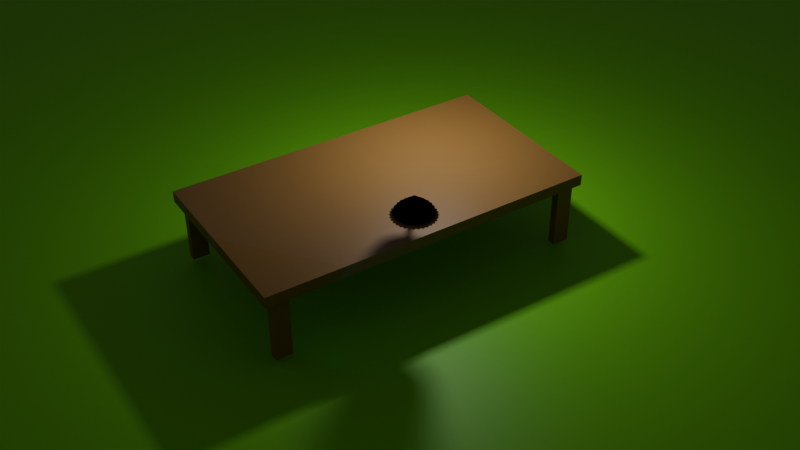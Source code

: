 # Source: tablewithglass.blend  (saved by Blender 4.0.36; exported with 4.5.12 LTS)
import bpy
from mathutils import Matrix  # noqa: F401  (used for matrix-valued properties, if any)

bpy.ops.wm.read_factory_settings(use_empty=True)
scene = bpy.context.scene
scene.name = 'Scene'

# ---- collections
col_collection = bpy.data.collections.new('Collection'); scene.collection.children.link(col_collection)

# ---- materials (node trees are filled in below, after node groups)
mat_material_003 = bpy.data.materials.new('Material.003')
mat_material_003.use_transparent_shadow = False
mat_material_004 = bpy.data.materials.new('Material.004')
mat_material_004.use_transparent_shadow = False
mat_material_002 = bpy.data.materials.new('Material.002')
mat_material_002.use_transparent_shadow = False
mat_material_001 = bpy.data.materials.new('Material.001')
mat_material_001.use_transparent_shadow = False
mat_material_005 = bpy.data.materials.new('Material.005')
mat_material_005.use_transparent_shadow = False

# ---- material node trees
mat_material_003.use_nodes = True; mat_material_003.node_tree.nodes.clear()
_N = mat_material_003.node_tree.nodes; _L = mat_material_003.node_tree.links
n0 = _N.new('ShaderNodeOutputMaterial'); n0.name = 'Material Output'; n0.location = (300, 300)
n1 = _N.new('ShaderNodeBsdfTransparent'); n1.name = 'Transparent BSDF'; n1.location = (10, 300)
n1.inputs[0].default_value = (1.0, 1.0, 0.9999, 1.0)
n2 = _N.new('ShaderNodeBsdfGlass'); n2.name = 'Glass BSDF'; n2.location = (100, 275)
n2.inputs[2].default_value = 11.25
_L.new(n1.outputs[0], n0.inputs[0])
_L.new(n2.outputs[0], n0.inputs[1])
n0.is_active_output = True
mat_material_004.use_nodes = True; mat_material_004.node_tree.nodes.clear()
_N = mat_material_004.node_tree.nodes; _L = mat_material_004.node_tree.links
n0 = _N.new('ShaderNodeOutputMaterial'); n0.name = 'Material Output'; n0.location = (300, 300)
n1 = _N.new('ShaderNodeBsdfTransparent'); n1.name = 'Transparent BSDF'; n1.location = (10, 300)
_L.new(n1.outputs[0], n0.inputs[0])
n0.is_active_output = True
mat_material_002.use_nodes = True; mat_material_002.node_tree.nodes.clear()
_N = mat_material_002.node_tree.nodes; _L = mat_material_002.node_tree.links
n0 = _N.new('ShaderNodeOutputMaterial'); n0.name = 'Material Output'; n0.location = (300, 300)
n1 = _N.new('ShaderNodeBsdfTransparent'); n1.name = 'Transparent BSDF'; n1.location = (10, 300)
_L.new(n1.outputs[0], n0.inputs[0])
n0.is_active_output = True
mat_material_001.use_nodes = True; mat_material_001.node_tree.nodes.clear()
_N = mat_material_001.node_tree.nodes; _L = mat_material_001.node_tree.links
n0 = _N.new('ShaderNodeBsdfPrincipled'); n0.name = 'Principled BSDF'; n0.location = (10, 300)
n0.inputs[0].default_value = (0.305, 0.159, 0.03689, 1.0)
n0.inputs[3].default_value = 1.45
n1 = _N.new('ShaderNodeOutputMaterial'); n1.name = 'Material Output'; n1.location = (300, 300)
_L.new(n0.outputs[0], n1.inputs[0])
n1.is_active_output = True
mat_material_005.use_nodes = True; mat_material_005.node_tree.nodes.clear()
_N = mat_material_005.node_tree.nodes; _L = mat_material_005.node_tree.links
n0 = _N.new('ShaderNodeBsdfPrincipled'); n0.name = 'Principled BSDF'; n0.location = (10, 300)
n0.inputs[0].default_value = (0.2135, 0.8005, 0.01896, 1.0)
n0.inputs[3].default_value = 1.45
n1 = _N.new('ShaderNodeOutputMaterial'); n1.name = 'Material Output'; n1.location = (300, 300)
_L.new(n0.outputs[0], n1.inputs[0])
n1.is_active_output = True

# ---- world
world_world = bpy.data.worlds.new('World'); scene.world = world_world
world_world.use_nodes = True; world_world.node_tree.nodes.clear()
_N = world_world.node_tree.nodes; _L = world_world.node_tree.links
n0 = _N.new('ShaderNodeOutputWorld'); n0.name = 'World Output'; n0.location = (300, 300)
n1 = _N.new('ShaderNodeBackground'); n1.name = 'Background'; n1.location = (10, 300)
n1.inputs[0].default_value = (0.05088, 0.05088, 0.05088, 1.0)
_L.new(n1.outputs[0], n0.inputs[0])
n0.is_active_output = True
world_world.color = (0.05088, 0.05088, 0.05088)
world_world.use_sun_shadow = False
world_world.sun_shadow_jitter_overblur = 0.0

# ---- cameras
cam_camera_001 = bpy.data.cameras.new('Camera.001')

# ---- lights
light_area = bpy.data.lights.new('Area', 'AREA')
light_area.transmission_factor = 0.0
light_area.energy = 461.5
light_area.shadow_maximum_resolution = 0.006
light_area.use_absolute_resolution = True
light_area.size = 1.0
light_area.size_y = 1.0
light_area_001 = bpy.data.lights.new('Area.001', 'AREA')
light_area_001.color = (0.0, 0.1304, 1.0)
light_area_001.transmission_factor = 0.0
light_area_001.energy = 59.5
light_area_001.shadow_maximum_resolution = 0.006
light_area_001.use_absolute_resolution = True
light_area_001.size = 13.77
light_area_001.size_y = 1.0
light_spot = bpy.data.lights.new('Spot', 'SPOT')
light_spot.transmission_factor = 0.0
light_spot.shadow_maximum_resolution = 0.006
light_spot.use_absolute_resolution = True
light_spot.use_soft_falloff = False

# ---- meshes
me_cube_001 = bpy.data.meshes.new('Cube.001')
me_cube_001.from_pydata([(-0.3459, -0.6385, -1.0), (-0.1341, -1.0, -0.6385), (-0.7513, -0.7443, -0.6385), (-0.6385, -0.3459, -1.0), (-0.7443, -0.7513, -0.6385), (-1.0, -0.1341, -0.6385), (-1.0, -0.1341, 1.0), (-0.7443, -0.7513, 1.0), (-0.7513, -0.7443, 1.0), (-0.1341, -1.0, 1.0), (-0.6385, 0.3459, -1.0), (-1.0, 0.1341, -0.6385), (-0.7443, 0.7513, -0.6385), (-0.1341, 1.0, -0.6385), (-0.3459, 0.6385, -1.0), (-0.7513, 0.7443, -0.6385), (-0.1341, 1.0, 1.0), (-0.7513, 0.7443, 1.0), (-0.7443, 0.7513, 1.0), (-1.0, 0.1341, 1.0), (0.6385, -0.3459, -1.0), (1.0, -0.1341, -0.6385), (0.7443, -0.7513, -0.6385), (0.1341, -1.0, -0.6385), (0.3459, -0.6385, -1.0), (0.7513, -0.7443, -0.6385), (0.1341, -1.0, 1.0), (0.7513, -0.7443, 1.0), (0.7443, -0.7513, 1.0), (1.0, -0.1341, 1.0), (0.3459, 0.6385, -1.0), (0.1341, 1.0, -0.6385), (0.7513, 0.7443, -0.6385), (1.0, 0.1341, -0.6385), (0.6385, 0.3459, -1.0), (0.7443, 0.7513, -0.6385), (1.0, 0.1341, 1.0), (0.7443, 0.7513, 1.0), (0.7513, 0.7443, 1.0), (0.1341, 1.0, 1.0)], [], [(5, 6, 19, 11), (37, 35, 32, 38), (27, 25, 22, 28), (17, 15, 12, 18), (23, 26, 9, 1), (13, 16, 39, 31), (33, 36, 29, 21), (2, 8, 7, 4), (0, 1, 2), (3, 4, 5), (10, 11, 12), (13, 14, 15), (20, 21, 22), (23, 24, 25), (30, 31, 32), (33, 34, 35), (3, 0, 2, 4), (1, 9, 8, 2), (6, 5, 4, 7), (16, 13, 15, 17), (14, 10, 12, 15), (11, 19, 18, 12), (36, 33, 35, 37), (34, 30, 32, 35), (31, 39, 38, 32), (26, 23, 25, 27), (24, 20, 22, 25), (21, 29, 28, 22), (5, 11, 10, 3), (13, 31, 30, 14), (33, 21, 20, 34), (23, 1, 0, 24), (10, 14, 30, 34, 20, 24, 0, 3)])
_uv = me_cube_001.uv_layers.new(name='UVMap')
_uv.uv.foreach_set('vector', [0.4202, 0.1082, 0.625, 0.1082, 0.625, 0.1418, 0.4202, 0.1418, 0.625, 0.4991, 0.4202, 0.4991, 0.4202, 0.5009, 0.625, 0.5009, 0.625, 0.7491, 0.4202, 0.7491, 0.4202, 0.7509, 0.625, 0.7509, 0.625, 0.2491, 0.4202, 0.2491, 0.4202, 0.2509, 0.625, 0.2509, 0.4202, 0.8582, 0.625, 0.8582, 0.625, 0.8918, 0.4202, 0.8918, 0.4202, 0.3582, 0.625, 0.3582, 0.625, 0.3918, 0.4202, 0.3918, 0.4202, 0.6082, 0.625, 0.6082, 0.625, 0.6418, 0.4202, 0.6418, 0.4202, 0.03196, 0.625, 0.03196, 0.625, 0.03109, 0.4202, 0.03109, 0.2068, 0.7048, 0.2332, 0.75, 0.1561, 0.718, 0.1702, 0.6682, 0.157, 0.7189, 0.125, 0.6418, 0.1702, 0.5818, 0.125, 0.6082, 0.157, 0.5311, 0.2332, 0.5, 0.2068, 0.5452, 0.1561, 0.532, 0.3298, 0.6682, 0.375, 0.6418, 0.343, 0.7189, 0.2668, 0.75, 0.2932, 0.7048, 0.3439, 0.718, 0.2932, 0.5452, 0.2668, 0.5, 0.3439, 0.532, 0.375, 0.6082, 0.3298, 0.5818, 0.343, 0.5311, 0.1702, 0.6682, 0.2068, 0.7048, 0.1561, 0.718, 0.157, 0.7189, 0.4202, 0.0, 0.625, 0.0, 0.625, 0.03196, 0.4202, 0.03196, 0.625, 0.1082, 0.4202, 0.1082, 0.4202, 0.03109, 0.625, 0.03109, 0.625, 0.3582, 0.4202, 0.3582, 0.4202, 0.2491, 0.625, 0.2491, 0.2068, 0.5452, 0.1702, 0.5818, 0.157, 0.5311, 0.1561, 0.532, 0.4202, 0.1418, 0.625, 0.1418, 0.625, 0.2509, 0.4202, 0.2509, 0.625, 0.6082, 0.4202, 0.6082, 0.4202, 0.4991, 0.625, 0.4991, 0.3298, 0.5818, 0.2932, 0.5452, 0.3439, 0.532, 0.343, 0.5311, 0.4202, 0.3918, 0.625, 0.3918, 0.625, 0.5009, 0.4202, 0.5009, 0.625, 0.8582, 0.4202, 0.8582, 0.4202, 0.7491, 0.625, 0.7491, 0.2932, 0.7048, 0.3298, 0.6682, 0.343, 0.7189, 0.3439, 0.718, 0.4202, 0.6418, 0.625, 0.6418, 0.625, 0.7509, 0.4202, 0.7509, 0.125, 0.6418, 0.125, 0.6082, 0.1702, 0.5818, 0.1702, 0.6682, 0.2332, 0.5, 0.2668, 0.5, 0.2932, 0.5452, 0.2068, 0.5452, 0.4202, 0.6082, 0.4202, 0.6418, 0.3298, 0.6682, 0.3298, 0.5818, 0.2668, 0.75, 0.2332, 0.75, 0.2068, 0.7048, 0.2932, 0.7048, 0.1702, 0.5818, 0.2068, 0.5452, 0.2932, 0.5452, 0.3298, 0.5818, 0.3298, 0.6682, 0.2932, 0.7048, 0.2068, 0.7048, 0.1702, 0.6682])
me_cube_001.materials.append(mat_material_003)
me_cube_001.update()
me_cylinder = bpy.data.meshes.new('Cylinder')
me_cylinder.from_pydata([(-0.9269, 0.9087, -0.06866), (0.9269, 0.9087, -0.06866), (0.0, 0.06416, 1.0), (0.9269, 0.9087, 0.06866), (-0.9269, 0.9087, 0.06866), (-0.7318, 1.072, -0.06866), (1.086, 0.7104, -0.06866), (0.01252, 0.06292, 1.0), (1.086, 0.7104, 0.06866), (-0.7318, 1.072, 0.06866), (-0.5086, 1.194, -0.06866), (1.204, 0.4848, -0.06866), (0.02455, 0.05927, 1.0), (1.204, 0.4848, 0.06866), (-0.5086, 1.194, 0.06866), (-0.2658, 1.27, -0.06866), (1.276, 0.2406, -0.06866), (0.03564, 0.05334, 1.0), (1.276, 0.2406, 0.06866), (-0.2658, 1.27, 0.06866), (-0.01283, 1.298, -0.06866), (1.298, -0.01283, -0.06866), (0.04536, 0.04536, 1.0), (1.298, -0.01283, 0.06866), (-0.01283, 1.298, 0.06866), (0.2406, 1.276, -0.06866), (1.27, -0.2658, -0.06866), (0.05334, 0.03564, 1.0), (1.27, -0.2658, 0.06866), (0.2406, 1.276, 0.06866), (0.4848, 1.204, -0.06866), (1.194, -0.5086, -0.06866), (0.05927, 0.02455, 1.0), (1.194, -0.5086, 0.06866), (0.4848, 1.204, 0.06866), (0.7104, 1.086, -0.06866), (1.072, -0.7318, -0.06866), (0.06292, 0.01252, 1.0), (1.072, -0.7318, 0.06866), (0.7104, 1.086, 0.06866), (0.9087, 0.9269, -0.06866), (0.9087, -0.9269, -0.06866), (0.06416, 0.0, 1.0), (0.9087, -0.9269, 0.06866), (0.9087, 0.9269, 0.06866), (1.072, 0.7318, -0.06866), (0.7104, -1.086, -0.06866), (0.06292, -0.01252, 1.0), (0.7104, -1.086, 0.06866), (1.072, 0.7318, 0.06866), (1.194, 0.5086, -0.06866), (0.4848, -1.204, -0.06866), (0.05927, -0.02455, 1.0), (0.4848, -1.204, 0.06866), (1.194, 0.5086, 0.06866), (1.27, 0.2658, -0.06866), (0.2406, -1.276, -0.06866), (0.05334, -0.03564, 1.0), (0.2406, -1.276, 0.06866), (1.27, 0.2658, 0.06866), (1.298, 0.01283, -0.06866), (-0.01283, -1.298, -0.06866), (0.04536, -0.04536, 1.0), (-0.01283, -1.298, 0.06866), (1.298, 0.01283, 0.06866), (1.276, -0.2406, -0.06866), (-0.2658, -1.27, -0.06866), (0.03564, -0.05334, 1.0), (-0.2658, -1.27, 0.06866), (1.276, -0.2406, 0.06866), (1.204, -0.4848, -0.06866), (-0.5086, -1.194, -0.06866), (0.02455, -0.05927, 1.0), (-0.5086, -1.194, 0.06866), (1.204, -0.4848, 0.06866), (1.086, -0.7104, -0.06866), (-0.7318, -1.072, -0.06866), (0.01252, -0.06292, 1.0), (-0.7318, -1.072, 0.06866), (1.086, -0.7104, 0.06866), (0.9269, -0.9087, -0.06866), (-0.9269, -0.9087, -0.06866), (0.0, -0.06416, 1.0), (-0.9269, -0.9087, 0.06866), (0.9269, -0.9087, 0.06866), (0.7318, -1.072, -0.06866), (-1.086, -0.7104, -0.06866), (-0.01252, -0.06292, 1.0), (-1.086, -0.7104, 0.06866), (0.7318, -1.072, 0.06866), (0.5086, -1.194, -0.06866), (-1.204, -0.4848, -0.06866), (-0.02455, -0.05927, 1.0), (-1.204, -0.4848, 0.06866), (0.5086, -1.194, 0.06866), (0.2658, -1.27, -0.06866), (-1.276, -0.2406, -0.06866), (-0.03564, -0.05334, 1.0), (-1.276, -0.2406, 0.06866), (0.2658, -1.27, 0.06866), (0.01283, -1.298, -0.06866), (-1.298, 0.01283, -0.06866), (-0.04536, -0.04536, 1.0), (-1.298, 0.01283, 0.06866), (0.01283, -1.298, 0.06866), (-0.2406, -1.276, -0.06866), (-1.27, 0.2658, -0.06866), (-0.05334, -0.03564, 1.0), (-1.27, 0.2658, 0.06866), (-0.2406, -1.276, 0.06866), (-0.4848, -1.204, -0.06866), (-1.194, 0.5086, -0.06866), (-0.05927, -0.02455, 1.0), (-1.194, 0.5086, 0.06866), (-0.4848, -1.204, 0.06866), (-0.7104, -1.086, -0.06866), (-1.072, 0.7318, -0.06866), (-0.06292, -0.01252, 1.0), (-1.072, 0.7318, 0.06866), (-0.7104, -1.086, 0.06866), (-0.9087, -0.9269, -0.06866), (-0.9087, 0.9269, -0.06866), (-0.06416, 0.0, 1.0), (-0.9087, 0.9269, 0.06866), (-0.9087, -0.9269, 0.06866), (-1.072, -0.7318, -0.06866), (-0.7104, 1.086, -0.06866), (-0.06292, 0.01252, 1.0), (-0.7104, 1.086, 0.06866), (-1.072, -0.7318, 0.06866), (-1.194, -0.5086, -0.06866), (-0.4848, 1.204, -0.06866), (-0.05927, 0.02455, 1.0), (-0.4848, 1.204, 0.06866), (-1.194, -0.5086, 0.06866), (-1.27, -0.2658, -0.06866), (-0.2406, 1.276, -0.06866), (-0.05334, 0.03564, 1.0), (-0.2406, 1.276, 0.06866), (-1.27, -0.2658, 0.06866), (-1.298, -0.01283, -0.06866), (0.01283, 1.298, -0.06866), (-0.04536, 0.04536, 1.0), (0.01283, 1.298, 0.06866), (-1.298, -0.01283, 0.06866), (-1.276, 0.2406, -0.06866), (0.2658, 1.27, -0.06866), (-0.03564, 0.05334, 1.0), (0.2658, 1.27, 0.06866), (-1.276, 0.2406, 0.06866), (-1.204, 0.4848, -0.06866), (0.5086, 1.194, -0.06866), (-0.02455, 0.05927, 1.0), (0.5086, 1.194, 0.06866), (-1.204, 0.4848, 0.06866), (-1.086, 0.7104, -0.06866), (0.7318, 1.072, -0.06866), (-0.01252, 0.06292, 1.0), (0.7318, 1.072, 0.06866), (-1.086, 0.7104, 0.06866)], [], [(156, 158, 4, 0), (11, 13, 19, 15), (16, 18, 24, 20), (21, 23, 29, 25), (26, 28, 34, 30), (31, 33, 39, 35), (36, 38, 44, 40), (41, 43, 49, 45), (46, 48, 54, 50), (51, 53, 59, 55), (56, 58, 64, 60), (61, 63, 69, 65), (66, 68, 74, 70), (71, 73, 79, 75), (76, 78, 84, 80), (81, 83, 89, 85), (86, 88, 94, 90), (91, 93, 99, 95), (101, 103, 109, 105), (106, 108, 114, 110), (111, 113, 119, 115), (116, 118, 124, 120), (121, 123, 129, 125), (126, 128, 134, 130), (131, 133, 139, 135), (136, 138, 144, 140), (141, 143, 149, 145), (146, 148, 154, 150), (151, 153, 159, 155), (6, 8, 14, 10), (7, 2, 157, 152, 147, 142, 137, 132, 127, 122, 117, 112, 107, 102, 97, 92, 87, 82, 77, 72, 67, 62, 57, 52, 47, 42, 37, 32, 27, 22, 17, 12), (1, 3, 9, 5), (2, 3, 4), (7, 8, 9), (12, 13, 14), (17, 18, 19), (22, 23, 24), (27, 28, 29), (32, 33, 34), (37, 38, 39), (42, 43, 44), (47, 48, 49), (52, 53, 54), (57, 58, 59), (62, 63, 64), (67, 68, 69), (72, 73, 74), (77, 78, 79), (82, 83, 84), (87, 88, 89), (92, 93, 94), (97, 98, 99), (102, 103, 104), (107, 108, 109), (112, 113, 114), (117, 118, 119), (122, 123, 124), (127, 128, 129), (132, 133, 134), (137, 138, 139), (142, 143, 144), (147, 148, 149), (152, 153, 154), (157, 158, 159), (9, 3, 2, 7), (0, 4, 3, 1), (8, 6, 5, 9), (14, 8, 7, 12), (13, 11, 10, 14), (19, 13, 12, 17), (18, 16, 15, 19), (24, 18, 17, 22), (23, 21, 20, 24), (29, 23, 22, 27), (28, 26, 25, 29), (34, 28, 27, 32), (33, 31, 30, 34), (39, 33, 32, 37), (38, 36, 35, 39), (44, 38, 37, 42), (43, 41, 40, 44), (49, 43, 42, 47), (48, 46, 45, 49), (54, 48, 47, 52), (53, 51, 50, 54), (59, 53, 52, 57), (58, 56, 55, 59), (64, 58, 57, 62), (63, 61, 60, 64), (69, 63, 62, 67), (68, 66, 65, 69), (74, 68, 67, 72), (73, 71, 70, 74), (79, 73, 72, 77), (78, 76, 75, 79), (84, 78, 77, 82), (83, 81, 80, 84), (89, 83, 82, 87), (88, 86, 85, 89), (94, 88, 87, 92), (93, 91, 90, 94), (99, 93, 92, 97), (98, 96, 95, 99), (104, 98, 97, 102), (103, 101, 100, 104), (109, 103, 102, 107), (108, 106, 105, 109), (114, 108, 107, 112), (113, 111, 110, 114), (119, 113, 112, 117), (118, 116, 115, 119), (124, 118, 117, 122), (123, 121, 120, 124), (129, 123, 122, 127), (128, 126, 125, 129), (134, 128, 127, 132), (133, 131, 130, 134), (139, 133, 132, 137), (138, 136, 135, 139), (144, 138, 137, 142), (143, 141, 140, 144), (149, 143, 142, 147), (148, 146, 145, 149), (154, 148, 147, 152), (153, 151, 150, 154), (159, 153, 152, 157), (158, 156, 155, 159), (4, 158, 157, 2)])
_uv = me_cylinder.uv_layers.new(name='UVMap')
_uv.uv.foreach_set('vector', [-0.1172, 0.7328, -0.1172, 0.7672, 0.1485, 0.7672, 0.1485, 0.7328, 0.789, 0.7328, 0.789, 0.7672, 1.055, 0.7672, 1.055, 0.7328, 0.7578, 0.7328, 0.7578, 0.7672, 1.023, 0.7672, 1.023, 0.7328, 0.7265, 0.7328, 0.7265, 0.7672, 0.9922, 0.7672, 0.9922, 0.7328, 0.6953, 0.7328, 0.6953, 0.7672, 0.961, 0.7672, 0.961, 0.7328, 0.664, 0.7328, 0.664, 0.7672, 0.9297, 0.7672, 0.9297, 0.7328, 0.6328, 0.7328, 0.6328, 0.7672, 0.8985, 0.7672, 0.8985, 0.7328, 0.6015, 0.7328, 0.6015, 0.7672, 0.8672, 0.7672, 0.8672, 0.7328, 0.5703, 0.7328, 0.5703, 0.7672, 0.836, 0.7672, 0.836, 0.7328, 0.539, 0.7328, 0.539, 0.7672, 0.8047, 0.7672, 0.8047, 0.7328, 0.5078, 0.7328, 0.5078, 0.7672, 0.7735, 0.7672, 0.7735, 0.7328, 0.4765, 0.7328, 0.4765, 0.7672, 0.7422, 0.7672, 0.7422, 0.7328, 0.4453, 0.7328, 0.4453, 0.7672, 0.711, 0.7672, 0.711, 0.7328, 0.414, 0.7328, 0.414, 0.7672, 0.6797, 0.7672, 0.6797, 0.7328, 0.3828, 0.7328, 0.3828, 0.7672, 0.6485, 0.7672, 0.6485, 0.7328, 0.3515, 0.7328, 0.3515, 0.7672, 0.6172, 0.7672, 0.6172, 0.7328, 0.3203, 0.7328, 0.3203, 0.7672, 0.586, 0.7672, 0.586, 0.7328, 0.289, 0.7328, 0.289, 0.7672, 0.5547, 0.7672, 0.5547, 0.7328, 0.2265, 0.7328, 0.2265, 0.7672, 0.4922, 0.7672, 0.4922, 0.7328, 0.1953, 0.7328, 0.1953, 0.7672, 0.461, 0.7672, 0.461, 0.7328, 0.164, 0.7328, 0.164, 0.7672, 0.4297, 0.7672, 0.4297, 0.7328, 0.1328, 0.7328, 0.1328, 0.7672, 0.3985, 0.7672, 0.3985, 0.7328, 0.1015, 0.7328, 0.1015, 0.7672, 0.3672, 0.7672, 0.3672, 0.7328, 0.07028, 0.7328, 0.07028, 0.7672, 0.336, 0.7672, 0.336, 0.7328, 0.03903, 0.7328, 0.03903, 0.7672, 0.3047, 0.7672, 0.3047, 0.7328, 0.007784, 0.7328, 0.007785, 0.7672, 0.2735, 0.7672, 0.2735, 0.7328, -0.02347, 0.7328, -0.02347, 0.7672, 0.2422, 0.7672, 0.2422, 0.7328, -0.05472, 0.7328, -0.05472, 0.7672, 0.211, 0.7672, 0.211, 0.7328, -0.08597, 0.7328, -0.08597, 0.7672, 0.1797, 0.7672, 0.1797, 0.7328, 0.8203, 0.7328, 0.8203, 0.7672, 1.086, 0.7672, 1.086, 0.7328, 0.253, 0.2651, 0.25, 0.2654, 0.247, 0.2651, 0.2441, 0.2642, 0.2414, 0.2628, 0.2391, 0.2609, 0.2372, 0.2586, 0.2358, 0.2559, 0.2349, 0.253, 0.2346, 0.25, 0.2349, 0.247, 0.2358, 0.2441, 0.2372, 0.2414, 0.2391, 0.2391, 0.2414, 0.2372, 0.2441, 0.2358, 0.247, 0.2349, 0.25, 0.2346, 0.253, 0.2349, 0.2559, 0.2358, 0.2586, 0.2372, 0.2609, 0.2391, 0.2628, 0.2414, 0.2642, 0.2441, 0.2651, 0.247, 0.2654, 0.25, 0.2651, 0.253, 0.2642, 0.2559, 0.2628, 0.2586, 0.2609, 0.2609, 0.2586, 0.2628, 0.2559, 0.2642, 0.8515, 0.7328, 0.8515, 0.7672, 1.117, 0.7672, 1.117, 0.7328, 0.25, 0.2654, 0.2968, 0.4854, 0.2032, 0.4854, 0.253, 0.2651, 0.3418, 0.4717, 0.25, 0.49, 0.2559, 0.2642, 0.3833, 0.4496, 0.2968, 0.4854, 0.2586, 0.2628, 0.4197, 0.4197, 0.3418, 0.4717, 0.2609, 0.2609, 0.4496, 0.3833, 0.3833, 0.4496, 0.2628, 0.2586, 0.4717, 0.3418, 0.4197, 0.4197, 0.2642, 0.2559, 0.4854, 0.2968, 0.4496, 0.3833, 0.2651, 0.253, 0.49, 0.25, 0.4717, 0.3418, 0.2654, 0.25, 0.4854, 0.2032, 0.4854, 0.2968, 0.2651, 0.247, 0.4717, 0.1582, 0.49, 0.25, 0.2642, 0.2441, 0.4496, 0.1167, 0.4854, 0.2032, 0.2628, 0.2414, 0.4197, 0.08029, 0.4717, 0.1582, 0.2609, 0.2391, 0.3833, 0.05045, 0.4496, 0.1167, 0.2586, 0.2372, 0.3418, 0.02827, 0.4197, 0.08029, 0.2559, 0.2358, 0.2968, 0.01461, 0.3833, 0.05045, 0.253, 0.2349, 0.25, 0.01, 0.3418, 0.02827, 0.25, 0.2346, 0.2032, 0.01461, 0.2968, 0.01461, 0.247, 0.2349, 0.1582, 0.02827, 0.25, 0.01, 0.2441, 0.2358, 0.1167, 0.05045, 0.2032, 0.01461, 0.2414, 0.2372, 0.08029, 0.08029, 0.1582, 0.02827, 0.2391, 0.2391, 0.05045, 0.1167, 0.1167, 0.05045, 0.2372, 0.2414, 0.02827, 0.1582, 0.08029, 0.08029, 0.2358, 0.2441, 0.01461, 0.2032, 0.05045, 0.1167, 0.2349, 0.247, 0.01, 0.25, 0.02827, 0.1582, 0.2346, 0.25, 0.01461, 0.2968, 0.01461, 0.2032, 0.2349, 0.253, 0.02827, 0.3418, 0.01, 0.25, 0.2358, 0.2559, 0.05045, 0.3833, 0.01461, 0.2968, 0.2372, 0.2586, 0.08029, 0.4197, 0.02827, 0.3418, 0.2391, 0.2609, 0.1167, 0.4496, 0.05045, 0.3833, 0.2414, 0.2628, 0.1582, 0.4717, 0.08029, 0.4197, 0.2441, 0.2642, 0.2032, 0.4854, 0.1167, 0.4496, 0.247, 0.2651, 0.25, 0.49, 0.1582, 0.4717, 0.25, 0.49, 0.2968, 0.4854, 0.25, 0.2654, 0.253, 0.2651, 0.1485, 0.7328, 0.1485, 0.7672, 0.0, 0.7672, 0.0, 0.7328, 0.8203, 0.7672, 0.8203, 0.7328, 1.117, 0.7328, 1.117, 0.7672, 0.2968, 0.4854, 0.3418, 0.4717, 0.253, 0.2651, 0.2559, 0.2642, 0.789, 0.7672, 0.789, 0.7328, 1.086, 0.7328, 1.086, 0.7672, 0.3418, 0.4717, 0.3833, 0.4496, 0.2559, 0.2642, 0.2586, 0.2628, 0.7578, 0.7672, 0.7578, 0.7328, 1.055, 0.7328, 1.055, 0.7672, 0.3833, 0.4496, 0.4197, 0.4197, 0.2586, 0.2628, 0.2609, 0.2609, 0.7265, 0.7672, 0.7265, 0.7328, 1.023, 0.7328, 1.023, 0.7672, 0.4197, 0.4197, 0.4496, 0.3833, 0.2609, 0.2609, 0.2628, 0.2586, 0.6953, 0.7672, 0.6953, 0.7328, 0.9922, 0.7328, 0.9922, 0.7672, 0.4496, 0.3833, 0.4717, 0.3418, 0.2628, 0.2586, 0.2642, 0.2559, 0.664, 0.7672, 0.664, 0.7328, 0.961, 0.7328, 0.961, 0.7672, 0.4717, 0.3418, 0.4854, 0.2968, 0.2642, 0.2559, 0.2651, 0.253, 0.6328, 0.7672, 0.6328, 0.7328, 0.9297, 0.7328, 0.9297, 0.7672, 0.4854, 0.2968, 0.49, 0.25, 0.2651, 0.253, 0.2654, 0.25, 0.6015, 0.7672, 0.6015, 0.7328, 0.8985, 0.7328, 0.8985, 0.7672, 0.49, 0.25, 0.4854, 0.2032, 0.2654, 0.25, 0.2651, 0.247, 0.5703, 0.7672, 0.5703, 0.7328, 0.8672, 0.7328, 0.8672, 0.7672, 0.4854, 0.2032, 0.4717, 0.1582, 0.2651, 0.247, 0.2642, 0.2441, 0.539, 0.7672, 0.539, 0.7328, 0.836, 0.7328, 0.836, 0.7672, 0.4717, 0.1582, 0.4496, 0.1167, 0.2642, 0.2441, 0.2628, 0.2414, 0.5078, 0.7672, 0.5078, 0.7328, 0.8047, 0.7328, 0.8047, 0.7672, 0.4496, 0.1167, 0.4197, 0.08029, 0.2628, 0.2414, 0.2609, 0.2391, 0.4765, 0.7672, 0.4765, 0.7328, 0.7735, 0.7328, 0.7735, 0.7672, 0.4197, 0.08029, 0.3833, 0.05045, 0.2609, 0.2391, 0.2586, 0.2372, 0.4453, 0.7672, 0.4453, 0.7328, 0.7422, 0.7328, 0.7422, 0.7672, 0.3833, 0.05045, 0.3418, 0.02827, 0.2586, 0.2372, 0.2559, 0.2358, 0.414, 0.7672, 0.414, 0.7328, 0.711, 0.7328, 0.711, 0.7672, 0.3418, 0.02827, 0.2968, 0.01461, 0.2559, 0.2358, 0.253, 0.2349, 0.3828, 0.7672, 0.3828, 0.7328, 0.6797, 0.7328, 0.6797, 0.7672, 0.2968, 0.01461, 0.25, 0.01, 0.253, 0.2349, 0.25, 0.2346, 0.3515, 0.7672, 0.3515, 0.7328, 0.6485, 0.7328, 0.6485, 0.7672, 0.25, 0.01, 0.2032, 0.01461, 0.25, 0.2346, 0.247, 0.2349, 0.3203, 0.7672, 0.3203, 0.7328, 0.6172, 0.7328, 0.6172, 0.7672, 0.2032, 0.01461, 0.1582, 0.02827, 0.247, 0.2349, 0.2441, 0.2358, 0.289, 0.7672, 0.289, 0.7328, 0.586, 0.7328, 0.586, 0.7672, 0.1582, 0.02827, 0.1167, 0.05045, 0.2441, 0.2358, 0.2414, 0.2372, 0.2578, 0.7672, 0.2578, 0.7328, 0.5547, 0.7328, 0.5547, 0.7672, 0.1167, 0.05045, 0.08029, 0.08029, 0.2414, 0.2372, 0.2391, 0.2391, 0.2265, 0.7672, 0.2265, 0.7328, 0.5235, 0.7328, 0.5235, 0.7672, 0.08029, 0.08029, 0.05045, 0.1167, 0.2391, 0.2391, 0.2372, 0.2414, 0.1953, 0.7672, 0.1953, 0.7328, 0.4922, 0.7328, 0.4922, 0.7672, 0.05045, 0.1167, 0.02827, 0.1582, 0.2372, 0.2414, 0.2358, 0.2441, 0.164, 0.7672, 0.164, 0.7328, 0.461, 0.7328, 0.461, 0.7672, 0.02827, 0.1582, 0.01461, 0.2032, 0.2358, 0.2441, 0.2349, 0.247, 0.1328, 0.7672, 0.1328, 0.7328, 0.4297, 0.7328, 0.4297, 0.7672, 0.01461, 0.2032, 0.01, 0.25, 0.2349, 0.247, 0.2346, 0.25, 0.1015, 0.7672, 0.1015, 0.7328, 0.3985, 0.7328, 0.3985, 0.7672, 0.01, 0.25, 0.01461, 0.2968, 0.2346, 0.25, 0.2349, 0.253, 0.07028, 0.7672, 0.07028, 0.7328, 0.3672, 0.7328, 0.3672, 0.7672, 0.01461, 0.2968, 0.02827, 0.3418, 0.2349, 0.253, 0.2358, 0.2559, 0.03903, 0.7672, 0.03903, 0.7328, 0.336, 0.7328, 0.336, 0.7672, 0.02827, 0.3418, 0.05045, 0.3833, 0.2358, 0.2559, 0.2372, 0.2586, 0.007785, 0.7672, 0.007784, 0.7328, 0.3047, 0.7328, 0.3047, 0.7672, 0.05045, 0.3833, 0.08029, 0.4197, 0.2372, 0.2586, 0.2391, 0.2609, -0.02347, 0.7672, -0.02347, 0.7328, 0.2735, 0.7328, 0.2735, 0.7672, 0.08029, 0.4197, 0.1167, 0.4496, 0.2391, 0.2609, 0.2414, 0.2628, -0.05472, 0.7672, -0.05472, 0.7328, 0.2422, 0.7328, 0.2422, 0.7672, 0.1167, 0.4496, 0.1582, 0.4717, 0.2414, 0.2628, 0.2441, 0.2642, -0.08597, 0.7672, -0.08597, 0.7328, 0.211, 0.7328, 0.211, 0.7672, 0.1582, 0.4717, 0.2032, 0.4854, 0.2441, 0.2642, 0.247, 0.2651, -0.1172, 0.7672, -0.1172, 0.7328, 0.1797, 0.7328, 0.1797, 0.7672, 0.2032, 0.4854, 0.25, 0.49, 0.247, 0.2651, 0.25, 0.2654])
me_cylinder.materials.append(mat_material_004)
me_cylinder.update()
me_cylinder_001 = bpy.data.meshes.new('Cylinder.001')
me_cylinder_001.from_pydata([(0.0, 1.0, -1.0), (0.0, 1.0, 1.0), (0.1951, 0.9808, -1.0), (0.1951, 0.9808, 1.0), (0.3827, 0.9239, -1.0), (0.3827, 0.9239, 1.0), (0.5556, 0.8315, -1.0), (0.5556, 0.8315, 1.0), (0.7071, 0.7071, -1.0), (0.7071, 0.7071, 1.0), (0.8315, 0.5556, -1.0), (0.8315, 0.5556, 1.0), (0.9239, 0.3827, -1.0), (0.9239, 0.3827, 1.0), (0.9808, 0.1951, -1.0), (0.9808, 0.1951, 1.0), (1.0, 0.0, -1.0), (1.0, 0.0, 1.0), (0.9808, -0.1951, -1.0), (0.9808, -0.1951, 1.0), (0.9239, -0.3827, -1.0), (0.9239, -0.3827, 1.0), (0.8315, -0.5556, -1.0), (0.8315, -0.5556, 1.0), (0.7071, -0.7071, -1.0), (0.7071, -0.7071, 1.0), (0.5556, -0.8315, -1.0), (0.5556, -0.8315, 1.0), (0.3827, -0.9239, -1.0), (0.3827, -0.9239, 1.0), (0.1951, -0.9808, -1.0), (0.1951, -0.9808, 1.0), (0.0, -1.0, -1.0), (0.0, -1.0, 1.0), (-0.1951, -0.9808, -1.0), (-0.1951, -0.9808, 1.0), (-0.3827, -0.9239, -1.0), (-0.3827, -0.9239, 1.0), (-0.5556, -0.8315, -1.0), (-0.5556, -0.8315, 1.0), (-0.7071, -0.7071, -1.0), (-0.7071, -0.7071, 1.0), (-0.8315, -0.5556, -1.0), (-0.8315, -0.5556, 1.0), (-0.9239, -0.3827, -1.0), (-0.9239, -0.3827, 1.0), (-0.9808, -0.1951, -1.0), (-0.9808, -0.1951, 1.0), (-1.0, 0.0, -1.0), (-1.0, 0.0, 1.0), (-0.9808, 0.1951, -1.0), (-0.9808, 0.1951, 1.0), (-0.9239, 0.3827, -1.0), (-0.9239, 0.3827, 1.0), (-0.8315, 0.5556, -1.0), (-0.8315, 0.5556, 1.0), (-0.7071, 0.7071, -1.0), (-0.7071, 0.7071, 1.0), (-0.5556, 0.8315, -1.0), (-0.5556, 0.8315, 1.0), (-0.3827, 0.9239, -1.0), (-0.3827, 0.9239, 1.0), (-0.1951, 0.9808, -1.0), (-0.1951, 0.9808, 1.0)], [], [(0, 1, 3, 2), (2, 3, 5, 4), (4, 5, 7, 6), (6, 7, 9, 8), (8, 9, 11, 10), (10, 11, 13, 12), (12, 13, 15, 14), (14, 15, 17, 16), (16, 17, 19, 18), (18, 19, 21, 20), (20, 21, 23, 22), (22, 23, 25, 24), (24, 25, 27, 26), (26, 27, 29, 28), (28, 29, 31, 30), (30, 31, 33, 32), (32, 33, 35, 34), (34, 35, 37, 36), (36, 37, 39, 38), (38, 39, 41, 40), (40, 41, 43, 42), (42, 43, 45, 44), (44, 45, 47, 46), (46, 47, 49, 48), (48, 49, 51, 50), (50, 51, 53, 52), (52, 53, 55, 54), (54, 55, 57, 56), (56, 57, 59, 58), (58, 59, 61, 60), (3, 1, 63, 61, 59, 57, 55, 53, 51, 49, 47, 45, 43, 41, 39, 37, 35, 33, 31, 29, 27, 25, 23, 21, 19, 17, 15, 13, 11, 9, 7, 5), (60, 61, 63, 62), (62, 63, 1, 0), (0, 2, 4, 6, 8, 10, 12, 14, 16, 18, 20, 22, 24, 26, 28, 30, 32, 34, 36, 38, 40, 42, 44, 46, 48, 50, 52, 54, 56, 58, 60, 62)])
_uv = me_cylinder_001.uv_layers.new(name='UVMap')
_uv.uv.foreach_set('vector', [1.0, 0.5, 1.0, 1.0, 0.9688, 1.0, 0.9688, 0.5, 0.9688, 0.5, 0.9688, 1.0, 0.9375, 1.0, 0.9375, 0.5, 0.9375, 0.5, 0.9375, 1.0, 0.9062, 1.0, 0.9062, 0.5, 0.9062, 0.5, 0.9062, 1.0, 0.875, 1.0, 0.875, 0.5, 0.875, 0.5, 0.875, 1.0, 0.8438, 1.0, 0.8438, 0.5, 0.8438, 0.5, 0.8438, 1.0, 0.8125, 1.0, 0.8125, 0.5, 0.8125, 0.5, 0.8125, 1.0, 0.7812, 1.0, 0.7812, 0.5, 0.7812, 0.5, 0.7812, 1.0, 0.75, 1.0, 0.75, 0.5, 0.75, 0.5, 0.75, 1.0, 0.7188, 1.0, 0.7188, 0.5, 0.7188, 0.5, 0.7188, 1.0, 0.6875, 1.0, 0.6875, 0.5, 0.6875, 0.5, 0.6875, 1.0, 0.6562, 1.0, 0.6562, 0.5, 0.6562, 0.5, 0.6562, 1.0, 0.625, 1.0, 0.625, 0.5, 0.625, 0.5, 0.625, 1.0, 0.5938, 1.0, 0.5938, 0.5, 0.5938, 0.5, 0.5938, 1.0, 0.5625, 1.0, 0.5625, 0.5, 0.5625, 0.5, 0.5625, 1.0, 0.5312, 1.0, 0.5312, 0.5, 0.5312, 0.5, 0.5312, 1.0, 0.5, 1.0, 0.5, 0.5, 0.5, 0.5, 0.5, 1.0, 0.4688, 1.0, 0.4688, 0.5, 0.4688, 0.5, 0.4688, 1.0, 0.4375, 1.0, 0.4375, 0.5, 0.4375, 0.5, 0.4375, 1.0, 0.4062, 1.0, 0.4062, 0.5, 0.4062, 0.5, 0.4062, 1.0, 0.375, 1.0, 0.375, 0.5, 0.375, 0.5, 0.375, 1.0, 0.3438, 1.0, 0.3438, 0.5, 0.3438, 0.5, 0.3438, 1.0, 0.3125, 1.0, 0.3125, 0.5, 0.3125, 0.5, 0.3125, 1.0, 0.2812, 1.0, 0.2812, 0.5, 0.2812, 0.5, 0.2812, 1.0, 0.25, 1.0, 0.25, 0.5, 0.25, 0.5, 0.25, 1.0, 0.2188, 1.0, 0.2188, 0.5, 0.2188, 0.5, 0.2188, 1.0, 0.1875, 1.0, 0.1875, 0.5, 0.1875, 0.5, 0.1875, 1.0, 0.1562, 1.0, 0.1562, 0.5, 0.1562, 0.5, 0.1562, 1.0, 0.125, 1.0, 0.125, 0.5, 0.125, 0.5, 0.125, 1.0, 0.09375, 1.0, 0.09375, 0.5, 0.09375, 0.5, 0.09375, 1.0, 0.0625, 1.0, 0.0625, 0.5, 0.2968, 0.4854, 0.25, 0.49, 0.2032, 0.4854, 0.1582, 0.4717, 0.1167, 0.4496, 0.08029, 0.4197, 0.05045, 0.3833, 0.02827, 0.3418, 0.01461, 0.2968, 0.01, 0.25, 0.01461, 0.2032, 0.02827, 0.1582, 0.05045, 0.1167, 0.08029, 0.08029, 0.1167, 0.05045, 0.1582, 0.02827, 0.2032, 0.01461, 0.25, 0.01, 0.2968, 0.01461, 0.3418, 0.02827, 0.3833, 0.05045, 0.4197, 0.08029, 0.4496, 0.1167, 0.4717, 0.1582, 0.4854, 0.2032, 0.49, 0.25, 0.4854, 0.2968, 0.4717, 0.3418, 0.4496, 0.3833, 0.4197, 0.4197, 0.3833, 0.4496, 0.3418, 0.4717, 0.0625, 0.5, 0.0625, 1.0, 0.03125, 1.0, 0.03125, 0.5, 0.03125, 0.5, 0.03125, 1.0, 0.0, 1.0, 0.0, 0.5, 0.75, 0.49, 0.7968, 0.4854, 0.8418, 0.4717, 0.8833, 0.4496, 0.9197, 0.4197, 0.9496, 0.3833, 0.9717, 0.3418, 0.9854, 0.2968, 0.99, 0.25, 0.9854, 0.2032, 0.9717, 0.1582, 0.9496, 0.1167, 0.9197, 0.08029, 0.8833, 0.05045, 0.8418, 0.02827, 0.7968, 0.01461, 0.75, 0.01, 0.7032, 0.01461, 0.6582, 0.02827, 0.6167, 0.05045, 0.5803, 0.08029, 0.5504, 0.1167, 0.5283, 0.1582, 0.5146, 0.2032, 0.51, 0.25, 0.5146, 0.2968, 0.5283, 0.3418, 0.5504, 0.3833, 0.5803, 0.4197, 0.6167, 0.4496, 0.6582, 0.4717, 0.7032, 0.4854])
me_cylinder_001.materials.append(mat_material_002)
me_cylinder_001.update()
me_cube_002 = bpy.data.meshes.new('Cube.002')
me_cube_002.from_pydata([(-0.9581, -0.9581, -1.0), (-1.0, -1.0, 1.0), (-0.9581, 0.9581, -1.0), (-1.0, 1.0, 1.0), (0.9581, -0.9581, -1.0), (1.0, -1.0, 1.0), (0.9581, 0.9581, -1.0), (1.0, 1.0, 1.0), (-1.0, 1.0, -1.0), (-1.0, -1.0, -1.0), (1.0, 1.0, -1.0), (1.0, -1.0, -1.0), (-0.9581, 0.9581, 0.5704), (-0.9581, -0.9581, 0.5704), (0.9581, 0.9581, 0.5704), (0.9581, -0.9581, 0.5704), (0.9101, 1.0, -1.0), (-0.9101, 1.0, -1.0), (-0.9101, 1.0, 1.0), (0.9101, 1.0, 1.0), (-0.9101, -1.0, -1.0), (0.9101, -1.0, -1.0), (0.9101, -1.0, 1.0), (-0.9101, -1.0, 1.0), (0.872, 0.9581, -1.0), (-0.872, 0.9581, -1.0), (-0.872, -0.9581, -1.0), (0.872, -0.9581, -1.0), (0.872, 0.9581, 0.5704), (-0.872, 0.9581, 0.5704), (-0.872, -0.9581, 0.5704), (0.872, -0.9581, 0.5704), (-1.0, 0.895, -1.0), (-1.0, -0.895, -1.0), (-1.0, -0.895, 1.0), (-1.0, 0.895, 1.0), (1.0, -0.895, -1.0), (1.0, 0.895, -1.0), (1.0, 0.895, 1.0), (1.0, -0.895, 1.0), (-0.9581, 0.8575, -1.0), (-0.9581, -0.8575, -1.0), (0.9581, -0.8575, -1.0), (0.9581, 0.8575, -1.0), (-0.9581, 0.8575, 0.5704), (-0.9581, -0.8575, 0.5704), (0.9581, -0.8575, 0.5704), (0.9581, 0.8575, 0.5704), (-0.872, 0.8575, 0.5704), (-0.872, -0.8575, 0.5704), (0.872, 0.8575, 0.5704), (0.872, -0.8575, 0.5704), (0.9101, 0.895, 1.0), (0.9101, -0.895, 1.0), (-0.9101, 0.895, 1.0), (-0.9101, -0.895, 1.0), (-0.9581, -0.8575, -10.87), (-0.9581, -0.9581, -10.87), (-0.872, 0.9581, -10.87), (-0.9581, 0.9581, -10.87), (0.9581, 0.8575, -10.87), (0.9581, 0.9581, -10.87), (0.872, -0.9581, -10.87), (0.9581, -0.9581, -10.87), (0.872, 0.9581, -10.87), (-0.872, -0.9581, -10.87), (-0.872, -0.8575, -10.87), (0.872, -0.8575, -10.87), (-0.9581, 0.8575, -10.87), (0.9581, -0.8575, -10.87), (-0.872, 0.8575, -10.87), (0.872, 0.8575, -10.87), (-0.9581, -0.8575, -12.16), (-0.9581, -0.9581, -12.16), (-0.872, 0.9581, -12.16), (-0.9581, 0.9581, -12.16), (0.9581, 0.8575, -12.16), (0.9581, 0.9581, -12.16), (0.872, -0.9581, -12.16), (0.9581, -0.9581, -12.16), (0.872, 0.9581, -12.16), (-0.872, -0.9581, -12.16), (-0.872, -0.8575, -12.16), (0.872, -0.8575, -12.16), (-0.9581, 0.8575, -12.16), (0.9581, -0.8575, -12.16), (-0.872, 0.8575, -12.16), (0.872, 0.8575, -12.16)], [], [(32, 35, 3, 8), (16, 19, 7, 10), (36, 39, 5, 11), (20, 23, 1, 9), (24, 6, 14, 28), (55, 34, 1, 23), (41, 0, 9, 33), (25, 2, 8, 17), (43, 6, 10, 37), (27, 4, 11, 21), (49, 30, 65, 66), (42, 4, 15, 46), (40, 2, 12, 44), (26, 0, 13, 30), (4, 27, 31, 15), (27, 26, 30, 31), (48, 44, 68, 70), (49, 51, 31, 30), (0, 26, 20, 9), (26, 27, 21, 20), (6, 24, 16, 10), (24, 25, 17, 16), (39, 53, 22, 5), (53, 55, 23, 22), (2, 25, 29, 12), (25, 24, 28, 29), (11, 5, 22, 21), (21, 22, 23, 20), (8, 3, 18, 17), (17, 18, 19, 16), (19, 18, 54, 52), (52, 54, 55, 53), (7, 19, 52, 38), (38, 52, 53, 39), (29, 28, 50, 48), (48, 50, 51, 49), (15, 31, 62, 63), (44, 48, 49, 45), (0, 41, 45, 13), (41, 40, 44, 45), (6, 43, 47, 14), (43, 42, 46, 47), (51, 46, 69, 67), (50, 47, 46, 51), (4, 42, 36, 11), (42, 43, 37, 36), (2, 40, 32, 8), (40, 41, 33, 32), (18, 3, 35, 54), (54, 35, 34, 55), (10, 7, 38, 37), (37, 38, 39, 36), (9, 1, 34, 33), (33, 34, 35, 32), (65, 57, 73, 81), (70, 68, 84, 86), (64, 61, 77, 80), (71, 64, 80, 87), (29, 48, 70, 58), (45, 49, 66, 56), (31, 51, 67, 62), (28, 14, 61, 64), (50, 28, 64, 71), (30, 13, 57, 65), (13, 45, 56, 57), (44, 12, 59, 68), (12, 29, 58, 59), (47, 50, 71, 60), (14, 47, 60, 61), (46, 15, 63, 69), (83, 85, 79, 78), (72, 82, 81, 73), (75, 74, 86, 84), (80, 77, 76, 87), (56, 66, 82, 72), (66, 65, 81, 82), (60, 71, 87, 76), (62, 67, 83, 78), (57, 56, 72, 73), (67, 69, 85, 83), (68, 59, 75, 84), (59, 58, 74, 75), (69, 63, 79, 85), (61, 60, 76, 77), (58, 70, 86, 74), (63, 62, 78, 79)])
_uv = me_cube_002.uv_layers.new(name='UVMap')
_uv.uv.foreach_set('vector', [0.375, 0.1667, 0.625, 0.1667, 0.625, 0.25, 0.375, 0.25, 0.375, 0.4167, 0.625, 0.4167, 0.625, 0.5, 0.375, 0.5, 0.375, 0.6667, 0.625, 0.6667, 0.625, 0.75, 0.375, 0.75, 0.375, 0.9167, 0.625, 0.9167, 0.625, 1.0, 0.375, 1.0, 0.2899, 0.5052, 0.3698, 0.5052, 0.3698, 0.5052, 0.2899, 0.5052, 0.7917, 0.6667, 0.875, 0.6667, 0.875, 0.75, 0.7917, 0.75, 0.1302, 0.6649, 0.1302, 0.7448, 0.125, 0.75, 0.125, 0.6667, 0.2101, 0.5052, 0.1302, 0.5052, 0.125, 0.5, 0.2083, 0.5, 0.3698, 0.5851, 0.3698, 0.5052, 0.375, 0.5, 0.375, 0.5833, 0.2899, 0.7448, 0.3698, 0.7448, 0.375, 0.75, 0.2917, 0.75, 0.2101, 0.6649, 0.2101, 0.7448, 0.2101, 0.7448, 0.2101, 0.6649, 0.3698, 0.6649, 0.3698, 0.7448, 0.3698, 0.7448, 0.3698, 0.6649, 0.1302, 0.5851, 0.1302, 0.5052, 0.1302, 0.5052, 0.1302, 0.5851, 0.2101, 0.7448, 0.1302, 0.7448, 0.1302, 0.7448, 0.2101, 0.7448, 0.3698, 0.7448, 0.2899, 0.7448, 0.2899, 0.7448, 0.3698, 0.7448, 0.2899, 0.7448, 0.2101, 0.7448, 0.2101, 0.7448, 0.2899, 0.7448, 0.2101, 0.5851, 0.1302, 0.5851, 0.1302, 0.5851, 0.2101, 0.5851, 0.2101, 0.6649, 0.2899, 0.6649, 0.2899, 0.7448, 0.2101, 0.7448, 0.1302, 0.7448, 0.2101, 0.7448, 0.2083, 0.75, 0.125, 0.75, 0.2101, 0.7448, 0.2899, 0.7448, 0.2917, 0.75, 0.2083, 0.75, 0.3698, 0.5052, 0.2899, 0.5052, 0.2917, 0.5, 0.375, 0.5, 0.2899, 0.5052, 0.2101, 0.5052, 0.2083, 0.5, 0.2917, 0.5, 0.625, 0.6667, 0.7083, 0.6667, 0.7083, 0.75, 0.625, 0.75, 0.7083, 0.6667, 0.7917, 0.6667, 0.7917, 0.75, 0.7083, 0.75, 0.1302, 0.5052, 0.2101, 0.5052, 0.2101, 0.5052, 0.1302, 0.5052, 0.2101, 0.5052, 0.2899, 0.5052, 0.2899, 0.5052, 0.2101, 0.5052, 0.375, 0.75, 0.625, 0.75, 0.625, 0.8333, 0.375, 0.8333, 0.375, 0.8333, 0.625, 0.8333, 0.625, 0.9167, 0.375, 0.9167, 0.375, 0.25, 0.625, 0.25, 0.625, 0.3333, 0.375, 0.3333, 0.375, 0.3333, 0.625, 0.3333, 0.625, 0.4167, 0.375, 0.4167, 0.7083, 0.5, 0.7917, 0.5, 0.7917, 0.5833, 0.7083, 0.5833, 0.7083, 0.5833, 0.7917, 0.5833, 0.7917, 0.6667, 0.7083, 0.6667, 0.625, 0.5, 0.7083, 0.5, 0.7083, 0.5833, 0.625, 0.5833, 0.625, 0.5833, 0.7083, 0.5833, 0.7083, 0.6667, 0.625, 0.6667, 0.2101, 0.5052, 0.2899, 0.5052, 0.2899, 0.5851, 0.2101, 0.5851, 0.2101, 0.5851, 0.2899, 0.5851, 0.2899, 0.6649, 0.2101, 0.6649, 0.3698, 0.7448, 0.2899, 0.7448, 0.2899, 0.7448, 0.3698, 0.7448, 0.1302, 0.5851, 0.2101, 0.5851, 0.2101, 0.6649, 0.1302, 0.6649, 0.1302, 0.7448, 0.1302, 0.6649, 0.1302, 0.6649, 0.1302, 0.7448, 0.1302, 0.6649, 0.1302, 0.5851, 0.1302, 0.5851, 0.1302, 0.6649, 0.3698, 0.5052, 0.3698, 0.5851, 0.3698, 0.5851, 0.3698, 0.5052, 0.3698, 0.5851, 0.3698, 0.6649, 0.3698, 0.6649, 0.3698, 0.5851, 0.2899, 0.6649, 0.3698, 0.6649, 0.3698, 0.6649, 0.2899, 0.6649, 0.2899, 0.5851, 0.3698, 0.5851, 0.3698, 0.6649, 0.2899, 0.6649, 0.3698, 0.7448, 0.3698, 0.6649, 0.375, 0.6667, 0.375, 0.75, 0.3698, 0.6649, 0.3698, 0.5851, 0.375, 0.5833, 0.375, 0.6667, 0.1302, 0.5052, 0.1302, 0.5851, 0.125, 0.5833, 0.125, 0.5, 0.1302, 0.5851, 0.1302, 0.6649, 0.125, 0.6667, 0.125, 0.5833, 0.7917, 0.5, 0.875, 0.5, 0.875, 0.5833, 0.7917, 0.5833, 0.7917, 0.5833, 0.875, 0.5833, 0.875, 0.6667, 0.7917, 0.6667, 0.375, 0.5, 0.625, 0.5, 0.625, 0.5833, 0.375, 0.5833, 0.375, 0.5833, 0.625, 0.5833, 0.625, 0.6667, 0.375, 0.6667, 0.375, 0.0, 0.625, 0.0, 0.625, 0.08333, 0.375, 0.08333, 0.375, 0.08333, 0.625, 0.08333, 0.625, 0.1667, 0.375, 0.1667, 0.2101, 0.7448, 0.1302, 0.7448, 0.1302, 0.7448, 0.2101, 0.7448, 0.2101, 0.5851, 0.1302, 0.5851, 0.1302, 0.5851, 0.2101, 0.5851, 0.2899, 0.5052, 0.3698, 0.5052, 0.3698, 0.5052, 0.2899, 0.5052, 0.2899, 0.5851, 0.2899, 0.5052, 0.2899, 0.5052, 0.2899, 0.5851, 0.2101, 0.5052, 0.2101, 0.5851, 0.2101, 0.5851, 0.2101, 0.5052, 0.1302, 0.6649, 0.2101, 0.6649, 0.2101, 0.6649, 0.1302, 0.6649, 0.2899, 0.7448, 0.2899, 0.6649, 0.2899, 0.6649, 0.2899, 0.7448, 0.2899, 0.5052, 0.3698, 0.5052, 0.3698, 0.5052, 0.2899, 0.5052, 0.2899, 0.5851, 0.2899, 0.5052, 0.2899, 0.5052, 0.2899, 0.5851, 0.2101, 0.7448, 0.1302, 0.7448, 0.1302, 0.7448, 0.2101, 0.7448, 0.1302, 0.7448, 0.1302, 0.6649, 0.1302, 0.6649, 0.1302, 0.7448, 0.1302, 0.5851, 0.1302, 0.5052, 0.1302, 0.5052, 0.1302, 0.5851, 0.1302, 0.5052, 0.2101, 0.5052, 0.2101, 0.5052, 0.1302, 0.5052, 0.3698, 0.5851, 0.2899, 0.5851, 0.2899, 0.5851, 0.3698, 0.5851, 0.3698, 0.5052, 0.3698, 0.5851, 0.3698, 0.5851, 0.3698, 0.5052, 0.3698, 0.6649, 0.3698, 0.7448, 0.3698, 0.7448, 0.3698, 0.6649, 0.2899, 0.6649, 0.3698, 0.6649, 0.3698, 0.7448, 0.2899, 0.7448, 0.1302, 0.6649, 0.2101, 0.6649, 0.2101, 0.7448, 0.1302, 0.7448, 0.1302, 0.5052, 0.2101, 0.5052, 0.2101, 0.5851, 0.1302, 0.5851, 0.2899, 0.5052, 0.3698, 0.5052, 0.3698, 0.5851, 0.2899, 0.5851, 0.1302, 0.6649, 0.2101, 0.6649, 0.2101, 0.6649, 0.1302, 0.6649, 0.2101, 0.6649, 0.2101, 0.7448, 0.2101, 0.7448, 0.2101, 0.6649, 0.3698, 0.5851, 0.2899, 0.5851, 0.2899, 0.5851, 0.3698, 0.5851, 0.2899, 0.7448, 0.2899, 0.6649, 0.2899, 0.6649, 0.2899, 0.7448, 0.1302, 0.7448, 0.1302, 0.6649, 0.1302, 0.6649, 0.1302, 0.7448, 0.2899, 0.6649, 0.3698, 0.6649, 0.3698, 0.6649, 0.2899, 0.6649, 0.1302, 0.5851, 0.1302, 0.5052, 0.1302, 0.5052, 0.1302, 0.5851, 0.1302, 0.5052, 0.2101, 0.5052, 0.2101, 0.5052, 0.1302, 0.5052, 0.3698, 0.6649, 0.3698, 0.7448, 0.3698, 0.7448, 0.3698, 0.6649, 0.3698, 0.5052, 0.3698, 0.5851, 0.3698, 0.5851, 0.3698, 0.5052, 0.2101, 0.5052, 0.2101, 0.5851, 0.2101, 0.5851, 0.2101, 0.5052, 0.3698, 0.7448, 0.2899, 0.7448, 0.2899, 0.7448, 0.3698, 0.7448])
me_cube_002.materials.append(mat_material_001)
me_cube_002.update()
me_plane = bpy.data.meshes.new('Plane')
me_plane.from_pydata([(-1.0, -1.0, 0.0), (1.0, -1.0, 0.0), (-1.0, 1.0, 0.0), (1.0, 1.0, 0.0)], [], [(0, 1, 3, 2)])
_uv = me_plane.uv_layers.new(name='UVMap')
_uv.uv.foreach_set('vector', [0.0, 0.0, 1.0, 0.0, 1.0, 1.0, 0.0, 1.0])
me_plane.materials.append(mat_material_005)
me_plane.update()

# ---- objects
ob_cube = bpy.data.objects.new('Cube', me_cube_001)
ob_cylinder = bpy.data.objects.new('Cylinder', me_cylinder)
ob_cylinder_001 = bpy.data.objects.new('Cylinder.001', me_cylinder_001)
ob_cube_001 = bpy.data.objects.new('Cube.001', me_cube_002)
ob_camera = bpy.data.objects.new('Camera', cam_camera_001)
ob_plane = bpy.data.objects.new('Plane', me_plane)
ob_area = bpy.data.objects.new('Area', light_area)
ob_area_001 = bpy.data.objects.new('Area.001', light_area_001)
ob_spot = bpy.data.objects.new('Spot', light_spot)

# ---- transforms, parenting, visibility, modifiers, constraints
ob_cube.location = (2.363, -0.0003382, 6.27)
ob_cube.scale = (0.6799, 0.6799, 0.6799)
ob_cylinder.location = (2.363, -0.0003382, 3.511)
ob_cylinder.scale = (0.6799, 0.6799, 0.6799)
ob_cylinder_001.location = (2.373, -0.002493, 4.907)
ob_cylinder_001.scale = (0.08839, 0.08159, 0.735)
ob_cube_001.location = (0.0, 0.0, 3.195)
ob_cube_001.scale = (3.674, 6.664, 0.2262)
ob_camera.location = (29.36, -17.96, 26.26)
ob_camera.rotation_euler = (0.947, 0.002523, 7.281)
ob_plane.location = (0.0, 0.0, 0.1645)
ob_plane.scale = (281.7, 125.8, 1.0)
ob_area.location = (-0.7142, 2.885, 10.11)
ob_area_001.location = (0.2205, -2.987, 8.686)
ob_area_001.rotation_euler = (1.044, 0.4727, 0.4035)
ob_area_001.scale = (1.0, 1.0, 0.8373)
ob_spot.location = (1.973, 0.2248, 7.567)

# ---- collection membership
col_collection.objects.link(ob_cube)
col_collection.objects.link(ob_cylinder)
col_collection.objects.link(ob_cylinder_001)
col_collection.objects.link(ob_cube_001)
col_collection.objects.link(ob_camera)
col_collection.objects.link(ob_plane)
col_collection.objects.link(ob_area)
col_collection.objects.link(ob_area_001)
col_collection.objects.link(ob_spot)

# ---- scene / render settings (as saved in the file)
scene.camera = ob_camera
scene.frame_start = 1; scene.frame_end = 250; scene.frame_set(11)
scene.render.engine = 'BLENDER_EEVEE_NEXT'
scene.cycles.sampling_pattern = 'TABULATED_SOBOL'
bpy.context.view_layer.update()
